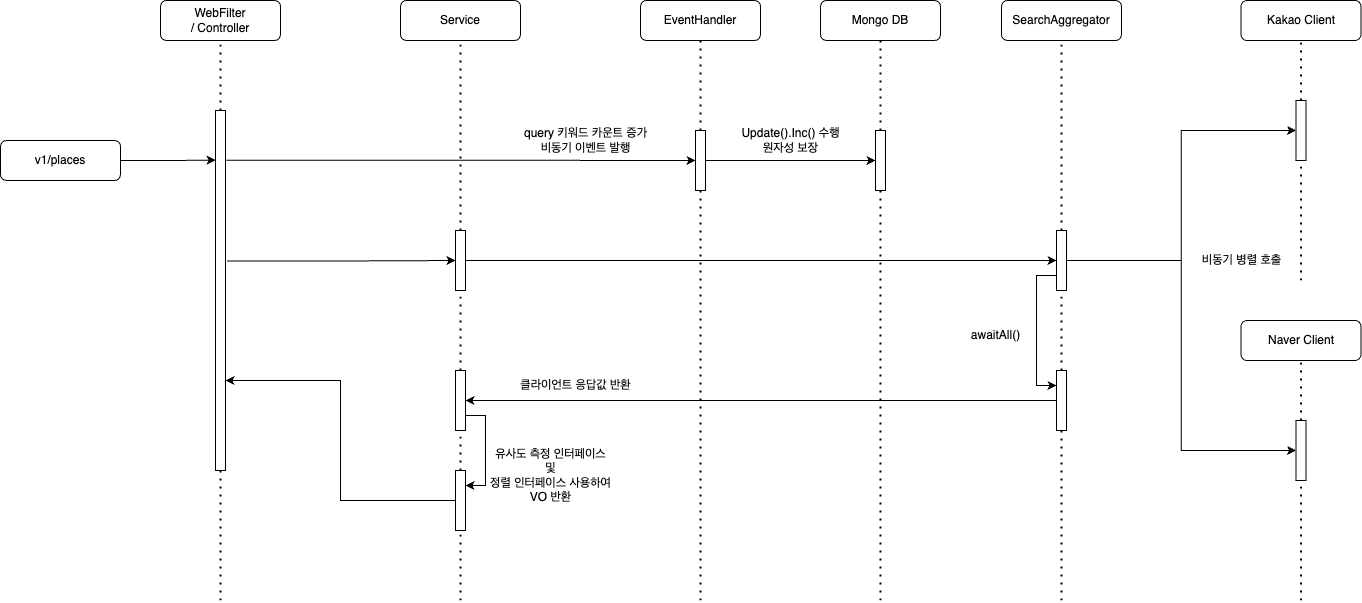

The diagram above was exported from draw.io. Its source (the exported page's mxGraphModel, read from the mxfile embedded in the PNG):
<mxGraphModel dx="1553" dy="981" grid="1" gridSize="10" guides="1" tooltips="1" connect="1" arrows="1" fold="1" page="1" pageScale="1" pageWidth="827" pageHeight="1169" math="0" shadow="0">
  <root>
    <mxCell id="0" />
    <mxCell id="1" parent="0" />
    <mxCell id="a2nVl2pfI8a8Yd988Ed--18" value="" style="edgeStyle=orthogonalEdgeStyle;rounded=0;orthogonalLoop=1;jettySize=auto;html=1;entryX=0.022;entryY=0.138;entryDx=0;entryDy=0;entryPerimeter=0;" edge="1" parent="1" source="a2nVl2pfI8a8Yd988Ed--1" target="a2nVl2pfI8a8Yd988Ed--14">
      <mxGeometry relative="1" as="geometry">
        <mxPoint x="430" y="340" as="targetPoint" />
      </mxGeometry>
    </mxCell>
    <mxCell id="a2nVl2pfI8a8Yd988Ed--1" value="v1/places" style="rounded=1;whiteSpace=wrap;html=1;" vertex="1" parent="1">
      <mxGeometry x="240" y="340" width="120" height="40" as="geometry" />
    </mxCell>
    <mxCell id="a2nVl2pfI8a8Yd988Ed--4" value="" style="endArrow=none;dashed=1;html=1;dashPattern=1 3;strokeWidth=2;rounded=0;" edge="1" parent="1" source="a2nVl2pfI8a8Yd988Ed--14">
      <mxGeometry width="50" height="50" relative="1" as="geometry">
        <mxPoint x="460" y="1162" as="sourcePoint" />
        <mxPoint x="460" y="240" as="targetPoint" />
      </mxGeometry>
    </mxCell>
    <mxCell id="a2nVl2pfI8a8Yd988Ed--6" value="WebFilter&lt;div&gt;/ Controller&lt;/div&gt;" style="rounded=1;whiteSpace=wrap;html=1;" vertex="1" parent="1">
      <mxGeometry x="400" y="200" width="120" height="40" as="geometry" />
    </mxCell>
    <mxCell id="a2nVl2pfI8a8Yd988Ed--7" value="" style="endArrow=none;dashed=1;html=1;dashPattern=1 3;strokeWidth=2;rounded=0;" edge="1" parent="1" source="a2nVl2pfI8a8Yd988Ed--23">
      <mxGeometry width="50" height="50" relative="1" as="geometry">
        <mxPoint x="700" y="1162" as="sourcePoint" />
        <mxPoint x="700" y="240" as="targetPoint" />
      </mxGeometry>
    </mxCell>
    <mxCell id="a2nVl2pfI8a8Yd988Ed--8" value="Service" style="rounded=1;whiteSpace=wrap;html=1;" vertex="1" parent="1">
      <mxGeometry x="640" y="200" width="120" height="40" as="geometry" />
    </mxCell>
    <mxCell id="a2nVl2pfI8a8Yd988Ed--12" value="EventHandler" style="rounded=1;whiteSpace=wrap;html=1;" vertex="1" parent="1">
      <mxGeometry x="880" y="200" width="120" height="40" as="geometry" />
    </mxCell>
    <mxCell id="a2nVl2pfI8a8Yd988Ed--13" value="" style="endArrow=none;dashed=1;html=1;dashPattern=1 3;strokeWidth=2;rounded=0;" edge="1" parent="1" source="a2nVl2pfI8a8Yd988Ed--20">
      <mxGeometry width="50" height="50" relative="1" as="geometry">
        <mxPoint x="940" y="1162" as="sourcePoint" />
        <mxPoint x="940" y="240" as="targetPoint" />
      </mxGeometry>
    </mxCell>
    <mxCell id="a2nVl2pfI8a8Yd988Ed--15" value="" style="endArrow=none;dashed=1;html=1;dashPattern=1 3;strokeWidth=2;rounded=0;" edge="1" parent="1" target="a2nVl2pfI8a8Yd988Ed--14">
      <mxGeometry width="50" height="50" relative="1" as="geometry">
        <mxPoint x="460" y="800" as="sourcePoint" />
        <mxPoint x="460" y="240" as="targetPoint" />
      </mxGeometry>
    </mxCell>
    <mxCell id="a2nVl2pfI8a8Yd988Ed--21" style="edgeStyle=orthogonalEdgeStyle;rounded=0;orthogonalLoop=1;jettySize=auto;html=1;entryX=0;entryY=0.5;entryDx=0;entryDy=0;exitX=1.065;exitY=0.138;exitDx=0;exitDy=0;exitPerimeter=0;" edge="1" parent="1" source="a2nVl2pfI8a8Yd988Ed--14" target="a2nVl2pfI8a8Yd988Ed--20">
      <mxGeometry relative="1" as="geometry">
        <mxPoint x="510" y="370" as="sourcePoint" />
      </mxGeometry>
    </mxCell>
    <mxCell id="a2nVl2pfI8a8Yd988Ed--28" style="edgeStyle=orthogonalEdgeStyle;rounded=0;orthogonalLoop=1;jettySize=auto;html=1;exitX=1.152;exitY=0.418;exitDx=0;exitDy=0;entryX=0;entryY=0.5;entryDx=0;entryDy=0;exitPerimeter=0;" edge="1" parent="1" source="a2nVl2pfI8a8Yd988Ed--14" target="a2nVl2pfI8a8Yd988Ed--23">
      <mxGeometry relative="1" as="geometry" />
    </mxCell>
    <mxCell id="a2nVl2pfI8a8Yd988Ed--14" value="" style="rounded=0;whiteSpace=wrap;html=1;" vertex="1" parent="1">
      <mxGeometry x="455" y="310" width="10" height="360" as="geometry" />
    </mxCell>
    <mxCell id="a2nVl2pfI8a8Yd988Ed--16" value="SearchAggregator" style="rounded=1;whiteSpace=wrap;html=1;" vertex="1" parent="1">
      <mxGeometry x="1241" y="200" width="120" height="40" as="geometry" />
    </mxCell>
    <mxCell id="a2nVl2pfI8a8Yd988Ed--17" value="" style="endArrow=none;dashed=1;html=1;dashPattern=1 3;strokeWidth=2;rounded=0;" edge="1" parent="1" source="a2nVl2pfI8a8Yd988Ed--30">
      <mxGeometry width="50" height="50" relative="1" as="geometry">
        <mxPoint x="1301" y="1162" as="sourcePoint" />
        <mxPoint x="1301" y="240" as="targetPoint" />
      </mxGeometry>
    </mxCell>
    <mxCell id="a2nVl2pfI8a8Yd988Ed--22" value="query 키워드 카운트 증가&lt;div&gt;비동기 이벤트 발행&lt;/div&gt;" style="text;html=1;align=center;verticalAlign=middle;resizable=0;points=[];autosize=1;strokeColor=none;fillColor=none;" vertex="1" parent="1">
      <mxGeometry x="750" y="320" width="150" height="40" as="geometry" />
    </mxCell>
    <mxCell id="a2nVl2pfI8a8Yd988Ed--24" value="" style="endArrow=none;dashed=1;html=1;dashPattern=1 3;strokeWidth=2;rounded=0;" edge="1" parent="1" source="a2nVl2pfI8a8Yd988Ed--50" target="a2nVl2pfI8a8Yd988Ed--23">
      <mxGeometry width="50" height="50" relative="1" as="geometry">
        <mxPoint x="700" y="1162" as="sourcePoint" />
        <mxPoint x="700" y="240" as="targetPoint" />
      </mxGeometry>
    </mxCell>
    <mxCell id="a2nVl2pfI8a8Yd988Ed--32" style="edgeStyle=orthogonalEdgeStyle;rounded=0;orthogonalLoop=1;jettySize=auto;html=1;entryX=0;entryY=0.5;entryDx=0;entryDy=0;" edge="1" parent="1" source="a2nVl2pfI8a8Yd988Ed--23" target="a2nVl2pfI8a8Yd988Ed--30">
      <mxGeometry relative="1" as="geometry" />
    </mxCell>
    <mxCell id="a2nVl2pfI8a8Yd988Ed--23" value="" style="rounded=0;whiteSpace=wrap;html=1;" vertex="1" parent="1">
      <mxGeometry x="695" y="430" width="10" height="60" as="geometry" />
    </mxCell>
    <mxCell id="a2nVl2pfI8a8Yd988Ed--29" value="" style="endArrow=none;dashed=1;html=1;dashPattern=1 3;strokeWidth=2;rounded=0;" edge="1" parent="1" target="a2nVl2pfI8a8Yd988Ed--20">
      <mxGeometry width="50" height="50" relative="1" as="geometry">
        <mxPoint x="940" y="800" as="sourcePoint" />
        <mxPoint x="940" y="240" as="targetPoint" />
      </mxGeometry>
    </mxCell>
    <mxCell id="a2nVl2pfI8a8Yd988Ed--58" style="edgeStyle=orthogonalEdgeStyle;rounded=0;orthogonalLoop=1;jettySize=auto;html=1;entryX=0;entryY=0.5;entryDx=0;entryDy=0;" edge="1" parent="1" source="a2nVl2pfI8a8Yd988Ed--20" target="a2nVl2pfI8a8Yd988Ed--57">
      <mxGeometry relative="1" as="geometry" />
    </mxCell>
    <mxCell id="a2nVl2pfI8a8Yd988Ed--20" value="" style="rounded=0;whiteSpace=wrap;html=1;" vertex="1" parent="1">
      <mxGeometry x="935" y="330" width="10" height="60" as="geometry" />
    </mxCell>
    <mxCell id="a2nVl2pfI8a8Yd988Ed--31" value="" style="endArrow=none;dashed=1;html=1;dashPattern=1 3;strokeWidth=2;rounded=0;" edge="1" parent="1" source="a2nVl2pfI8a8Yd988Ed--45" target="a2nVl2pfI8a8Yd988Ed--30">
      <mxGeometry width="50" height="50" relative="1" as="geometry">
        <mxPoint x="1301" y="1162" as="sourcePoint" />
        <mxPoint x="1301" y="240" as="targetPoint" />
      </mxGeometry>
    </mxCell>
    <mxCell id="a2nVl2pfI8a8Yd988Ed--42" style="edgeStyle=orthogonalEdgeStyle;rounded=0;orthogonalLoop=1;jettySize=auto;html=1;entryX=0;entryY=0.5;entryDx=0;entryDy=0;" edge="1" parent="1" source="a2nVl2pfI8a8Yd988Ed--30" target="a2nVl2pfI8a8Yd988Ed--36">
      <mxGeometry relative="1" as="geometry" />
    </mxCell>
    <mxCell id="a2nVl2pfI8a8Yd988Ed--43" style="edgeStyle=orthogonalEdgeStyle;rounded=0;orthogonalLoop=1;jettySize=auto;html=1;entryX=0;entryY=0.5;entryDx=0;entryDy=0;" edge="1" parent="1" source="a2nVl2pfI8a8Yd988Ed--30" target="a2nVl2pfI8a8Yd988Ed--41">
      <mxGeometry relative="1" as="geometry" />
    </mxCell>
    <mxCell id="a2nVl2pfI8a8Yd988Ed--48" style="edgeStyle=orthogonalEdgeStyle;rounded=0;orthogonalLoop=1;jettySize=auto;html=1;exitX=0;exitY=0.75;exitDx=0;exitDy=0;entryX=0;entryY=0.25;entryDx=0;entryDy=0;" edge="1" parent="1" source="a2nVl2pfI8a8Yd988Ed--30" target="a2nVl2pfI8a8Yd988Ed--45">
      <mxGeometry relative="1" as="geometry" />
    </mxCell>
    <mxCell id="a2nVl2pfI8a8Yd988Ed--30" value="" style="rounded=0;whiteSpace=wrap;html=1;" vertex="1" parent="1">
      <mxGeometry x="1296" y="430" width="10" height="60" as="geometry" />
    </mxCell>
    <mxCell id="a2nVl2pfI8a8Yd988Ed--33" value="Kakao Client" style="rounded=1;whiteSpace=wrap;html=1;" vertex="1" parent="1">
      <mxGeometry x="1480.5" y="200" width="120" height="40" as="geometry" />
    </mxCell>
    <mxCell id="a2nVl2pfI8a8Yd988Ed--34" value="" style="endArrow=none;dashed=1;html=1;dashPattern=1 3;strokeWidth=2;rounded=0;" edge="1" parent="1" source="a2nVl2pfI8a8Yd988Ed--36">
      <mxGeometry width="50" height="50" relative="1" as="geometry">
        <mxPoint x="1540.5" y="1162" as="sourcePoint" />
        <mxPoint x="1540.5" y="240" as="targetPoint" />
      </mxGeometry>
    </mxCell>
    <mxCell id="a2nVl2pfI8a8Yd988Ed--35" value="" style="endArrow=none;dashed=1;html=1;dashPattern=1 3;strokeWidth=2;rounded=0;" edge="1" parent="1" target="a2nVl2pfI8a8Yd988Ed--36">
      <mxGeometry width="50" height="50" relative="1" as="geometry">
        <mxPoint x="1540.5" y="480" as="sourcePoint" />
        <mxPoint x="1540.5" y="240" as="targetPoint" />
      </mxGeometry>
    </mxCell>
    <mxCell id="a2nVl2pfI8a8Yd988Ed--36" value="" style="rounded=0;whiteSpace=wrap;html=1;" vertex="1" parent="1">
      <mxGeometry x="1535.5" y="300" width="10" height="60" as="geometry" />
    </mxCell>
    <mxCell id="a2nVl2pfI8a8Yd988Ed--38" value="Naver Client" style="rounded=1;whiteSpace=wrap;html=1;" vertex="1" parent="1">
      <mxGeometry x="1480.5" y="520" width="120" height="40" as="geometry" />
    </mxCell>
    <mxCell id="a2nVl2pfI8a8Yd988Ed--39" value="" style="endArrow=none;dashed=1;html=1;dashPattern=1 3;strokeWidth=2;rounded=0;" edge="1" parent="1" source="a2nVl2pfI8a8Yd988Ed--41">
      <mxGeometry width="50" height="50" relative="1" as="geometry">
        <mxPoint x="1540.5" y="1482" as="sourcePoint" />
        <mxPoint x="1540.5" y="560" as="targetPoint" />
      </mxGeometry>
    </mxCell>
    <mxCell id="a2nVl2pfI8a8Yd988Ed--40" value="" style="endArrow=none;dashed=1;html=1;dashPattern=1 3;strokeWidth=2;rounded=0;" edge="1" parent="1" target="a2nVl2pfI8a8Yd988Ed--41">
      <mxGeometry width="50" height="50" relative="1" as="geometry">
        <mxPoint x="1540.5" y="800" as="sourcePoint" />
        <mxPoint x="1540.5" y="560" as="targetPoint" />
      </mxGeometry>
    </mxCell>
    <mxCell id="a2nVl2pfI8a8Yd988Ed--41" value="" style="rounded=0;whiteSpace=wrap;html=1;" vertex="1" parent="1">
      <mxGeometry x="1535.5" y="620" width="10" height="60" as="geometry" />
    </mxCell>
    <mxCell id="a2nVl2pfI8a8Yd988Ed--44" value="비동기 병렬 호출" style="text;html=1;align=center;verticalAlign=middle;resizable=0;points=[];autosize=1;strokeColor=none;fillColor=none;" vertex="1" parent="1">
      <mxGeometry x="1430.5" y="445" width="100" height="30" as="geometry" />
    </mxCell>
    <mxCell id="a2nVl2pfI8a8Yd988Ed--46" value="" style="endArrow=none;dashed=1;html=1;dashPattern=1 3;strokeWidth=2;rounded=0;" edge="1" parent="1" target="a2nVl2pfI8a8Yd988Ed--45">
      <mxGeometry width="50" height="50" relative="1" as="geometry">
        <mxPoint x="1301" y="800" as="sourcePoint" />
        <mxPoint x="1301.5" y="490" as="targetPoint" />
      </mxGeometry>
    </mxCell>
    <mxCell id="a2nVl2pfI8a8Yd988Ed--52" style="edgeStyle=orthogonalEdgeStyle;rounded=0;orthogonalLoop=1;jettySize=auto;html=1;entryX=1;entryY=0.5;entryDx=0;entryDy=0;" edge="1" parent="1" source="a2nVl2pfI8a8Yd988Ed--45" target="a2nVl2pfI8a8Yd988Ed--50">
      <mxGeometry relative="1" as="geometry" />
    </mxCell>
    <mxCell id="a2nVl2pfI8a8Yd988Ed--45" value="" style="rounded=0;whiteSpace=wrap;html=1;" vertex="1" parent="1">
      <mxGeometry x="1296" y="570" width="10" height="60" as="geometry" />
    </mxCell>
    <mxCell id="a2nVl2pfI8a8Yd988Ed--49" value="awaitAll()" style="text;html=1;align=center;verticalAlign=middle;resizable=0;points=[];autosize=1;strokeColor=none;fillColor=none;" vertex="1" parent="1">
      <mxGeometry x="1200" y="520" width="70" height="30" as="geometry" />
    </mxCell>
    <mxCell id="a2nVl2pfI8a8Yd988Ed--51" value="" style="endArrow=none;dashed=1;html=1;dashPattern=1 3;strokeWidth=2;rounded=0;" edge="1" parent="1" source="a2nVl2pfI8a8Yd988Ed--61" target="a2nVl2pfI8a8Yd988Ed--50">
      <mxGeometry width="50" height="50" relative="1" as="geometry">
        <mxPoint x="700" y="1162" as="sourcePoint" />
        <mxPoint x="700" y="490" as="targetPoint" />
      </mxGeometry>
    </mxCell>
    <mxCell id="a2nVl2pfI8a8Yd988Ed--65" style="edgeStyle=orthogonalEdgeStyle;rounded=0;orthogonalLoop=1;jettySize=auto;html=1;exitX=1;exitY=0.75;exitDx=0;exitDy=0;entryX=1;entryY=0.25;entryDx=0;entryDy=0;" edge="1" parent="1" source="a2nVl2pfI8a8Yd988Ed--50" target="a2nVl2pfI8a8Yd988Ed--61">
      <mxGeometry relative="1" as="geometry" />
    </mxCell>
    <mxCell id="a2nVl2pfI8a8Yd988Ed--50" value="" style="rounded=0;whiteSpace=wrap;html=1;" vertex="1" parent="1">
      <mxGeometry x="695" y="570" width="10" height="60" as="geometry" />
    </mxCell>
    <mxCell id="a2nVl2pfI8a8Yd988Ed--53" value="클라이언트 응답값 반환" style="text;html=1;align=center;verticalAlign=middle;resizable=0;points=[];autosize=1;strokeColor=none;fillColor=none;" vertex="1" parent="1">
      <mxGeometry x="750" y="570" width="130" height="30" as="geometry" />
    </mxCell>
    <mxCell id="a2nVl2pfI8a8Yd988Ed--54" value="Mongo DB" style="rounded=1;whiteSpace=wrap;html=1;" vertex="1" parent="1">
      <mxGeometry x="1060" y="200" width="120" height="40" as="geometry" />
    </mxCell>
    <mxCell id="a2nVl2pfI8a8Yd988Ed--55" value="" style="endArrow=none;dashed=1;html=1;dashPattern=1 3;strokeWidth=2;rounded=0;" edge="1" parent="1" source="a2nVl2pfI8a8Yd988Ed--57">
      <mxGeometry width="50" height="50" relative="1" as="geometry">
        <mxPoint x="1120" y="1162" as="sourcePoint" />
        <mxPoint x="1120" y="240" as="targetPoint" />
      </mxGeometry>
    </mxCell>
    <mxCell id="a2nVl2pfI8a8Yd988Ed--56" value="" style="endArrow=none;dashed=1;html=1;dashPattern=1 3;strokeWidth=2;rounded=0;" edge="1" parent="1" target="a2nVl2pfI8a8Yd988Ed--57">
      <mxGeometry width="50" height="50" relative="1" as="geometry">
        <mxPoint x="1120" y="800" as="sourcePoint" />
        <mxPoint x="1120" y="240" as="targetPoint" />
      </mxGeometry>
    </mxCell>
    <mxCell id="a2nVl2pfI8a8Yd988Ed--57" value="" style="rounded=0;whiteSpace=wrap;html=1;" vertex="1" parent="1">
      <mxGeometry x="1115" y="330" width="10" height="60" as="geometry" />
    </mxCell>
    <mxCell id="a2nVl2pfI8a8Yd988Ed--59" value="Update().Inc() 수행&lt;div&gt;원자성 보장&lt;/div&gt;" style="text;html=1;align=center;verticalAlign=middle;resizable=0;points=[];autosize=1;strokeColor=none;fillColor=none;" vertex="1" parent="1">
      <mxGeometry x="970" y="320" width="120" height="40" as="geometry" />
    </mxCell>
    <mxCell id="a2nVl2pfI8a8Yd988Ed--62" value="" style="endArrow=none;dashed=1;html=1;dashPattern=1 3;strokeWidth=2;rounded=0;" edge="1" parent="1" target="a2nVl2pfI8a8Yd988Ed--61">
      <mxGeometry width="50" height="50" relative="1" as="geometry">
        <mxPoint x="700" y="800" as="sourcePoint" />
        <mxPoint x="700" y="630" as="targetPoint" />
      </mxGeometry>
    </mxCell>
    <mxCell id="a2nVl2pfI8a8Yd988Ed--66" style="edgeStyle=orthogonalEdgeStyle;rounded=0;orthogonalLoop=1;jettySize=auto;html=1;exitX=0;exitY=0.5;exitDx=0;exitDy=0;entryX=1;entryY=0.75;entryDx=0;entryDy=0;" edge="1" parent="1" source="a2nVl2pfI8a8Yd988Ed--61" target="a2nVl2pfI8a8Yd988Ed--14">
      <mxGeometry relative="1" as="geometry" />
    </mxCell>
    <mxCell id="a2nVl2pfI8a8Yd988Ed--61" value="" style="rounded=0;whiteSpace=wrap;html=1;" vertex="1" parent="1">
      <mxGeometry x="695" y="670" width="10" height="60" as="geometry" />
    </mxCell>
    <mxCell id="a2nVl2pfI8a8Yd988Ed--64" value="유사도 측정 인터페이스&lt;div&gt;및&lt;/div&gt;&lt;div&gt;정렬 인터페이스 사용하여&lt;/div&gt;&lt;div&gt;VO 반환&lt;/div&gt;" style="text;html=1;align=center;verticalAlign=middle;resizable=0;points=[];autosize=1;strokeColor=none;fillColor=none;" vertex="1" parent="1">
      <mxGeometry x="720" y="640" width="140" height="70" as="geometry" />
    </mxCell>
  </root>
</mxGraphModel>